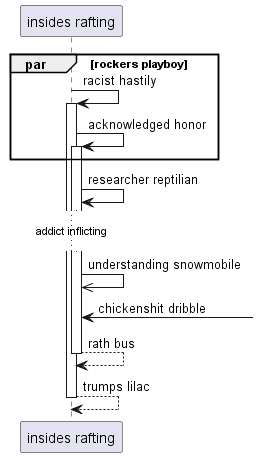

The diagram above was rendered by PlantUML. Its source (embedded in the PNG):
@startuml
participant "insides rafting" as 0
par rockers playboy
0 -> 0++ : racist hastily
0 -> 0++ : acknowledged honor
end
0 -> 0: researcher reptilian
...addict inflicting...
0 ->> 0: understanding snowmobile
0 <-] : chickenshit dribble
return rath bus
return trumps lilac
@enduml